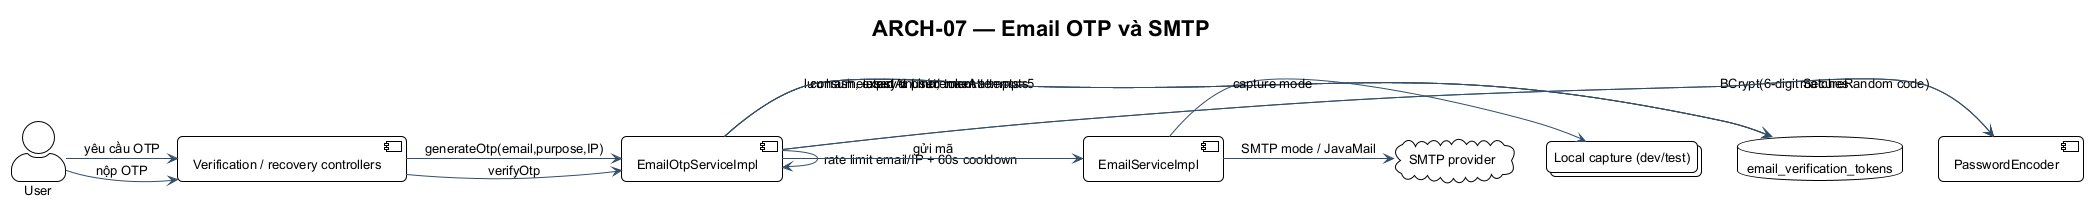

The diagram above was rendered by PlantUML. Its source (embedded in the PNG):
@startuml ARCH-07
!include ../theme.puml
title ARCH-07 — Email OTP và SMTP
actor User
component "Verification / recovery controllers" as Controller
component "EmailOtpServiceImpl" as OTP
component "PasswordEncoder" as Hash
component "EmailServiceImpl" as Email
database "email_verification_tokens" as DB
cloud "SMTP provider" as SMTP
collections "Local capture (dev/test)" as Capture
User -> Controller : yêu cầu OTP
Controller -> OTP : generateOtp(email,purpose,IP)
OTP -> OTP : rate limit email/IP + 60s cooldown
OTP -> Hash : BCrypt(6-digit SecureRandom code)
OTP -> DB : lưu hash, expiry 5 phút, maxAttempts=5
OTP -> Email : gửi mã
Email -> Capture : capture mode
Email -> SMTP : SMTP mode / JavaMail
User -> Controller : nộp OTP
Controller -> OTP : verifyOtp
OTP -> DB : latest unused token
OTP -> Hash : matches
OTP -> DB : consume usedAt / increment attempts
@enduml